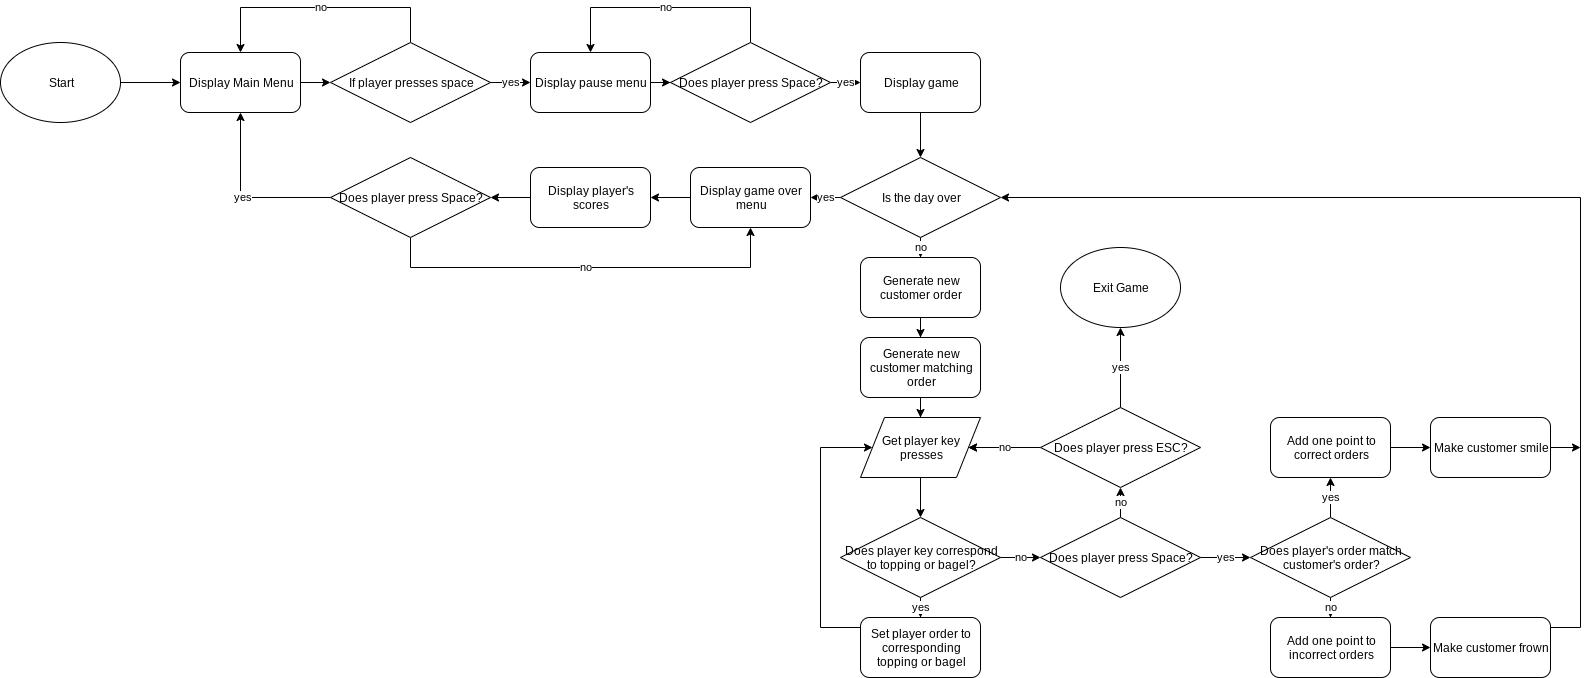

The diagram above was exported from draw.io. Its source (the exported page's mxGraphModel, read from the mxfile embedded in the PNG):
<mxGraphModel dx="1944" dy="613" grid="1" gridSize="10" guides="1" tooltips="1" connect="1" arrows="1" fold="1" page="1" pageScale="1" pageWidth="850" pageHeight="1100" math="0" shadow="0">
  <root>
    <mxCell id="0" />
    <mxCell id="1" parent="0" />
    <mxCell id="KtyDODJvUMiN3k48k7w8-115" style="edgeStyle=orthogonalEdgeStyle;rounded=0;orthogonalLoop=1;jettySize=auto;html=1;" edge="1" parent="1" source="KtyDODJvUMiN3k48k7w8-109" target="KtyDODJvUMiN3k48k7w8-110">
      <mxGeometry relative="1" as="geometry" />
    </mxCell>
    <mxCell id="KtyDODJvUMiN3k48k7w8-109" value="Start" style="ellipse;whiteSpace=wrap;html=1;" vertex="1" parent="1">
      <mxGeometry x="-780" y="385" width="120" height="80" as="geometry" />
    </mxCell>
    <mxCell id="KtyDODJvUMiN3k48k7w8-174" style="edgeStyle=orthogonalEdgeStyle;rounded=0;orthogonalLoop=1;jettySize=auto;html=1;" edge="1" parent="1" source="KtyDODJvUMiN3k48k7w8-110" target="KtyDODJvUMiN3k48k7w8-111">
      <mxGeometry relative="1" as="geometry" />
    </mxCell>
    <mxCell id="KtyDODJvUMiN3k48k7w8-110" value="Display Main Menu" style="rounded=1;whiteSpace=wrap;html=1;" vertex="1" parent="1">
      <mxGeometry x="-600" y="395" width="120" height="60" as="geometry" />
    </mxCell>
    <mxCell id="KtyDODJvUMiN3k48k7w8-117" value="yes" style="edgeStyle=orthogonalEdgeStyle;rounded=0;orthogonalLoop=1;jettySize=auto;html=1;" edge="1" parent="1" source="KtyDODJvUMiN3k48k7w8-111" target="KtyDODJvUMiN3k48k7w8-112">
      <mxGeometry relative="1" as="geometry" />
    </mxCell>
    <mxCell id="KtyDODJvUMiN3k48k7w8-175" value="no" style="edgeStyle=orthogonalEdgeStyle;rounded=0;orthogonalLoop=1;jettySize=auto;html=1;entryX=0.5;entryY=0;entryDx=0;entryDy=0;" edge="1" parent="1" source="KtyDODJvUMiN3k48k7w8-111" target="KtyDODJvUMiN3k48k7w8-110">
      <mxGeometry relative="1" as="geometry">
        <Array as="points">
          <mxPoint x="-370" y="350" />
          <mxPoint x="-540" y="350" />
        </Array>
      </mxGeometry>
    </mxCell>
    <mxCell id="KtyDODJvUMiN3k48k7w8-111" value="If player presses space" style="rhombus;whiteSpace=wrap;html=1;" vertex="1" parent="1">
      <mxGeometry x="-450" y="385" width="160" height="80" as="geometry" />
    </mxCell>
    <mxCell id="KtyDODJvUMiN3k48k7w8-173" style="edgeStyle=orthogonalEdgeStyle;rounded=0;orthogonalLoop=1;jettySize=auto;html=1;" edge="1" parent="1" source="KtyDODJvUMiN3k48k7w8-112" target="KtyDODJvUMiN3k48k7w8-113">
      <mxGeometry relative="1" as="geometry" />
    </mxCell>
    <mxCell id="KtyDODJvUMiN3k48k7w8-112" value="Display pause menu" style="rounded=1;whiteSpace=wrap;html=1;" vertex="1" parent="1">
      <mxGeometry x="-250" y="395" width="120" height="60" as="geometry" />
    </mxCell>
    <mxCell id="KtyDODJvUMiN3k48k7w8-120" value="yes" style="edgeStyle=orthogonalEdgeStyle;rounded=0;orthogonalLoop=1;jettySize=auto;html=1;entryX=0;entryY=0.5;entryDx=0;entryDy=0;" edge="1" parent="1" source="KtyDODJvUMiN3k48k7w8-113" target="KtyDODJvUMiN3k48k7w8-114">
      <mxGeometry relative="1" as="geometry" />
    </mxCell>
    <mxCell id="KtyDODJvUMiN3k48k7w8-176" value="no" style="edgeStyle=orthogonalEdgeStyle;rounded=0;orthogonalLoop=1;jettySize=auto;html=1;entryX=0.5;entryY=0;entryDx=0;entryDy=0;" edge="1" parent="1" source="KtyDODJvUMiN3k48k7w8-113" target="KtyDODJvUMiN3k48k7w8-112">
      <mxGeometry relative="1" as="geometry">
        <Array as="points">
          <mxPoint x="-30" y="350" />
          <mxPoint x="-190" y="350" />
        </Array>
      </mxGeometry>
    </mxCell>
    <mxCell id="KtyDODJvUMiN3k48k7w8-113" value="Does player press Space?" style="rhombus;whiteSpace=wrap;html=1;" vertex="1" parent="1">
      <mxGeometry x="-110" y="385" width="160" height="80" as="geometry" />
    </mxCell>
    <mxCell id="KtyDODJvUMiN3k48k7w8-162" style="edgeStyle=orthogonalEdgeStyle;rounded=0;orthogonalLoop=1;jettySize=auto;html=1;" edge="1" parent="1" source="KtyDODJvUMiN3k48k7w8-114" target="KtyDODJvUMiN3k48k7w8-160">
      <mxGeometry relative="1" as="geometry" />
    </mxCell>
    <mxCell id="KtyDODJvUMiN3k48k7w8-114" value="Display game" style="rounded=1;whiteSpace=wrap;html=1;" vertex="1" parent="1">
      <mxGeometry x="80" y="395" width="120" height="60" as="geometry" />
    </mxCell>
    <mxCell id="KtyDODJvUMiN3k48k7w8-126" style="edgeStyle=orthogonalEdgeStyle;rounded=0;orthogonalLoop=1;jettySize=auto;html=1;" edge="1" parent="1" source="KtyDODJvUMiN3k48k7w8-123" target="KtyDODJvUMiN3k48k7w8-124">
      <mxGeometry relative="1" as="geometry" />
    </mxCell>
    <mxCell id="KtyDODJvUMiN3k48k7w8-123" value="Generate new customer order" style="rounded=1;whiteSpace=wrap;html=1;" vertex="1" parent="1">
      <mxGeometry x="80" y="600" width="120" height="60" as="geometry" />
    </mxCell>
    <mxCell id="KtyDODJvUMiN3k48k7w8-130" value="" style="edgeStyle=orthogonalEdgeStyle;rounded=0;orthogonalLoop=1;jettySize=auto;html=1;" edge="1" parent="1" source="KtyDODJvUMiN3k48k7w8-124" target="KtyDODJvUMiN3k48k7w8-127">
      <mxGeometry relative="1" as="geometry" />
    </mxCell>
    <mxCell id="KtyDODJvUMiN3k48k7w8-124" value="Generate new customer matching order" style="rounded=1;whiteSpace=wrap;html=1;" vertex="1" parent="1">
      <mxGeometry x="80" y="680" width="120" height="60" as="geometry" />
    </mxCell>
    <mxCell id="KtyDODJvUMiN3k48k7w8-131" style="edgeStyle=orthogonalEdgeStyle;rounded=0;orthogonalLoop=1;jettySize=auto;html=1;" edge="1" parent="1" source="KtyDODJvUMiN3k48k7w8-127" target="KtyDODJvUMiN3k48k7w8-129">
      <mxGeometry relative="1" as="geometry" />
    </mxCell>
    <mxCell id="KtyDODJvUMiN3k48k7w8-127" value="Get player key presses" style="shape=parallelogram;perimeter=parallelogramPerimeter;whiteSpace=wrap;html=1;" vertex="1" parent="1">
      <mxGeometry x="80" y="760" width="120" height="60" as="geometry" />
    </mxCell>
    <mxCell id="KtyDODJvUMiN3k48k7w8-135" value="yes" style="edgeStyle=orthogonalEdgeStyle;rounded=0;orthogonalLoop=1;jettySize=auto;html=1;" edge="1" parent="1" source="KtyDODJvUMiN3k48k7w8-129" target="KtyDODJvUMiN3k48k7w8-134">
      <mxGeometry relative="1" as="geometry" />
    </mxCell>
    <mxCell id="KtyDODJvUMiN3k48k7w8-143" value="no" style="edgeStyle=orthogonalEdgeStyle;rounded=0;orthogonalLoop=1;jettySize=auto;html=1;" edge="1" parent="1" source="KtyDODJvUMiN3k48k7w8-129" target="KtyDODJvUMiN3k48k7w8-142">
      <mxGeometry relative="1" as="geometry" />
    </mxCell>
    <mxCell id="KtyDODJvUMiN3k48k7w8-129" value="Does player key correspond to topping or bagel?" style="rhombus;whiteSpace=wrap;html=1;" vertex="1" parent="1">
      <mxGeometry x="60" y="860" width="160" height="80" as="geometry" />
    </mxCell>
    <mxCell id="KtyDODJvUMiN3k48k7w8-137" style="edgeStyle=orthogonalEdgeStyle;rounded=0;orthogonalLoop=1;jettySize=auto;html=1;entryX=0;entryY=0.5;entryDx=0;entryDy=0;" edge="1" parent="1" source="KtyDODJvUMiN3k48k7w8-134" target="KtyDODJvUMiN3k48k7w8-127">
      <mxGeometry relative="1" as="geometry">
        <Array as="points">
          <mxPoint x="40" y="970" />
          <mxPoint x="40" y="790" />
        </Array>
      </mxGeometry>
    </mxCell>
    <mxCell id="KtyDODJvUMiN3k48k7w8-134" value="Set player order to corresponding topping or bagel" style="rounded=1;whiteSpace=wrap;html=1;" vertex="1" parent="1">
      <mxGeometry x="80" y="960" width="120" height="60" as="geometry" />
    </mxCell>
    <mxCell id="KtyDODJvUMiN3k48k7w8-149" value="yes" style="edgeStyle=orthogonalEdgeStyle;rounded=0;orthogonalLoop=1;jettySize=auto;html=1;" edge="1" parent="1" source="KtyDODJvUMiN3k48k7w8-142" target="KtyDODJvUMiN3k48k7w8-146">
      <mxGeometry relative="1" as="geometry" />
    </mxCell>
    <mxCell id="KtyDODJvUMiN3k48k7w8-179" value="no" style="edgeStyle=orthogonalEdgeStyle;rounded=0;orthogonalLoop=1;jettySize=auto;html=1;entryX=0.5;entryY=1;entryDx=0;entryDy=0;" edge="1" parent="1" source="KtyDODJvUMiN3k48k7w8-142" target="KtyDODJvUMiN3k48k7w8-178">
      <mxGeometry relative="1" as="geometry" />
    </mxCell>
    <mxCell id="KtyDODJvUMiN3k48k7w8-142" value="Does player press Space?" style="rhombus;whiteSpace=wrap;html=1;" vertex="1" parent="1">
      <mxGeometry x="260" y="860" width="160" height="80" as="geometry" />
    </mxCell>
    <mxCell id="KtyDODJvUMiN3k48k7w8-152" value="yes" style="edgeStyle=orthogonalEdgeStyle;rounded=0;orthogonalLoop=1;jettySize=auto;html=1;entryX=0.5;entryY=1;entryDx=0;entryDy=0;" edge="1" parent="1" source="KtyDODJvUMiN3k48k7w8-146" target="KtyDODJvUMiN3k48k7w8-147">
      <mxGeometry relative="1" as="geometry" />
    </mxCell>
    <mxCell id="KtyDODJvUMiN3k48k7w8-153" value="no" style="edgeStyle=orthogonalEdgeStyle;rounded=0;orthogonalLoop=1;jettySize=auto;html=1;" edge="1" parent="1" source="KtyDODJvUMiN3k48k7w8-146" target="KtyDODJvUMiN3k48k7w8-148">
      <mxGeometry relative="1" as="geometry" />
    </mxCell>
    <mxCell id="KtyDODJvUMiN3k48k7w8-146" value="Does player's order match customer's order?" style="rhombus;whiteSpace=wrap;html=1;" vertex="1" parent="1">
      <mxGeometry x="470" y="860" width="160" height="80" as="geometry" />
    </mxCell>
    <mxCell id="KtyDODJvUMiN3k48k7w8-154" style="edgeStyle=orthogonalEdgeStyle;rounded=0;orthogonalLoop=1;jettySize=auto;html=1;" edge="1" parent="1" source="KtyDODJvUMiN3k48k7w8-147" target="KtyDODJvUMiN3k48k7w8-150">
      <mxGeometry relative="1" as="geometry" />
    </mxCell>
    <mxCell id="KtyDODJvUMiN3k48k7w8-147" value="Add one point to correct orders" style="rounded=1;whiteSpace=wrap;html=1;" vertex="1" parent="1">
      <mxGeometry x="490" y="760" width="120" height="60" as="geometry" />
    </mxCell>
    <mxCell id="KtyDODJvUMiN3k48k7w8-155" style="edgeStyle=orthogonalEdgeStyle;rounded=0;orthogonalLoop=1;jettySize=auto;html=1;" edge="1" parent="1" source="KtyDODJvUMiN3k48k7w8-148" target="KtyDODJvUMiN3k48k7w8-151">
      <mxGeometry relative="1" as="geometry" />
    </mxCell>
    <mxCell id="KtyDODJvUMiN3k48k7w8-148" value="Add one point to incorrect orders" style="rounded=1;whiteSpace=wrap;html=1;" vertex="1" parent="1">
      <mxGeometry x="490" y="960" width="120" height="60" as="geometry" />
    </mxCell>
    <mxCell id="KtyDODJvUMiN3k48k7w8-157" style="edgeStyle=orthogonalEdgeStyle;rounded=0;orthogonalLoop=1;jettySize=auto;html=1;" edge="1" parent="1" source="KtyDODJvUMiN3k48k7w8-150">
      <mxGeometry relative="1" as="geometry">
        <mxPoint x="800" y="790" as="targetPoint" />
      </mxGeometry>
    </mxCell>
    <mxCell id="KtyDODJvUMiN3k48k7w8-150" value="Make customer smile" style="rounded=1;whiteSpace=wrap;html=1;" vertex="1" parent="1">
      <mxGeometry x="650" y="760" width="120" height="60" as="geometry" />
    </mxCell>
    <mxCell id="KtyDODJvUMiN3k48k7w8-156" style="edgeStyle=orthogonalEdgeStyle;rounded=0;orthogonalLoop=1;jettySize=auto;html=1;entryX=1;entryY=0.5;entryDx=0;entryDy=0;" edge="1" parent="1" source="KtyDODJvUMiN3k48k7w8-151" target="KtyDODJvUMiN3k48k7w8-160">
      <mxGeometry relative="1" as="geometry">
        <Array as="points">
          <mxPoint x="800" y="970" />
          <mxPoint x="800" y="540" />
        </Array>
      </mxGeometry>
    </mxCell>
    <mxCell id="KtyDODJvUMiN3k48k7w8-151" value="Make customer frown" style="rounded=1;whiteSpace=wrap;html=1;" vertex="1" parent="1">
      <mxGeometry x="650" y="960" width="120" height="60" as="geometry" />
    </mxCell>
    <mxCell id="KtyDODJvUMiN3k48k7w8-161" value="no" style="edgeStyle=orthogonalEdgeStyle;rounded=0;orthogonalLoop=1;jettySize=auto;html=1;" edge="1" parent="1" source="KtyDODJvUMiN3k48k7w8-160" target="KtyDODJvUMiN3k48k7w8-123">
      <mxGeometry relative="1" as="geometry" />
    </mxCell>
    <mxCell id="KtyDODJvUMiN3k48k7w8-168" value="yes" style="edgeStyle=orthogonalEdgeStyle;rounded=0;orthogonalLoop=1;jettySize=auto;html=1;" edge="1" parent="1" source="KtyDODJvUMiN3k48k7w8-160" target="KtyDODJvUMiN3k48k7w8-163">
      <mxGeometry relative="1" as="geometry" />
    </mxCell>
    <mxCell id="KtyDODJvUMiN3k48k7w8-160" value="Is the day over" style="rhombus;whiteSpace=wrap;html=1;" vertex="1" parent="1">
      <mxGeometry x="60" y="500" width="160" height="80" as="geometry" />
    </mxCell>
    <mxCell id="KtyDODJvUMiN3k48k7w8-169" style="edgeStyle=orthogonalEdgeStyle;rounded=0;orthogonalLoop=1;jettySize=auto;html=1;" edge="1" parent="1" source="KtyDODJvUMiN3k48k7w8-163" target="KtyDODJvUMiN3k48k7w8-164">
      <mxGeometry relative="1" as="geometry" />
    </mxCell>
    <mxCell id="KtyDODJvUMiN3k48k7w8-163" value="Display game over menu" style="rounded=1;whiteSpace=wrap;html=1;" vertex="1" parent="1">
      <mxGeometry x="-90" y="510" width="120" height="60" as="geometry" />
    </mxCell>
    <mxCell id="KtyDODJvUMiN3k48k7w8-170" style="edgeStyle=orthogonalEdgeStyle;rounded=0;orthogonalLoop=1;jettySize=auto;html=1;" edge="1" parent="1" source="KtyDODJvUMiN3k48k7w8-164" target="KtyDODJvUMiN3k48k7w8-166">
      <mxGeometry relative="1" as="geometry" />
    </mxCell>
    <mxCell id="KtyDODJvUMiN3k48k7w8-164" value="Display player's scores" style="rounded=1;whiteSpace=wrap;html=1;" vertex="1" parent="1">
      <mxGeometry x="-250" y="510" width="120" height="60" as="geometry" />
    </mxCell>
    <mxCell id="KtyDODJvUMiN3k48k7w8-171" value="no" style="edgeStyle=orthogonalEdgeStyle;rounded=0;orthogonalLoop=1;jettySize=auto;html=1;entryX=0.5;entryY=1;entryDx=0;entryDy=0;" edge="1" parent="1" source="KtyDODJvUMiN3k48k7w8-166" target="KtyDODJvUMiN3k48k7w8-163">
      <mxGeometry relative="1" as="geometry">
        <Array as="points">
          <mxPoint x="-370" y="610" />
          <mxPoint x="-30" y="610" />
        </Array>
      </mxGeometry>
    </mxCell>
    <mxCell id="KtyDODJvUMiN3k48k7w8-177" value="yes" style="edgeStyle=orthogonalEdgeStyle;rounded=0;orthogonalLoop=1;jettySize=auto;html=1;entryX=0.5;entryY=1;entryDx=0;entryDy=0;" edge="1" parent="1" source="KtyDODJvUMiN3k48k7w8-166" target="KtyDODJvUMiN3k48k7w8-110">
      <mxGeometry relative="1" as="geometry" />
    </mxCell>
    <mxCell id="KtyDODJvUMiN3k48k7w8-166" value="Does player press Space?" style="rhombus;whiteSpace=wrap;html=1;" vertex="1" parent="1">
      <mxGeometry x="-450" y="500" width="160" height="80" as="geometry" />
    </mxCell>
    <mxCell id="KtyDODJvUMiN3k48k7w8-180" style="edgeStyle=orthogonalEdgeStyle;rounded=0;orthogonalLoop=1;jettySize=auto;html=1;" edge="1" parent="1" source="KtyDODJvUMiN3k48k7w8-178" target="KtyDODJvUMiN3k48k7w8-127">
      <mxGeometry relative="1" as="geometry" />
    </mxCell>
    <mxCell id="KtyDODJvUMiN3k48k7w8-181" value="no" style="edgeStyle=orthogonalEdgeStyle;rounded=0;orthogonalLoop=1;jettySize=auto;html=1;" edge="1" parent="1" source="KtyDODJvUMiN3k48k7w8-178" target="KtyDODJvUMiN3k48k7w8-127">
      <mxGeometry relative="1" as="geometry" />
    </mxCell>
    <mxCell id="KtyDODJvUMiN3k48k7w8-183" value="yes" style="edgeStyle=orthogonalEdgeStyle;rounded=0;orthogonalLoop=1;jettySize=auto;html=1;entryX=0.5;entryY=1;entryDx=0;entryDy=0;" edge="1" parent="1" source="KtyDODJvUMiN3k48k7w8-178" target="KtyDODJvUMiN3k48k7w8-182">
      <mxGeometry relative="1" as="geometry" />
    </mxCell>
    <mxCell id="KtyDODJvUMiN3k48k7w8-178" value="Does player press ESC?" style="rhombus;whiteSpace=wrap;html=1;" vertex="1" parent="1">
      <mxGeometry x="260" y="750" width="160" height="80" as="geometry" />
    </mxCell>
    <mxCell id="KtyDODJvUMiN3k48k7w8-182" value="Exit Game" style="ellipse;whiteSpace=wrap;html=1;" vertex="1" parent="1">
      <mxGeometry x="280" y="590" width="120" height="80" as="geometry" />
    </mxCell>
  </root>
</mxGraphModel>